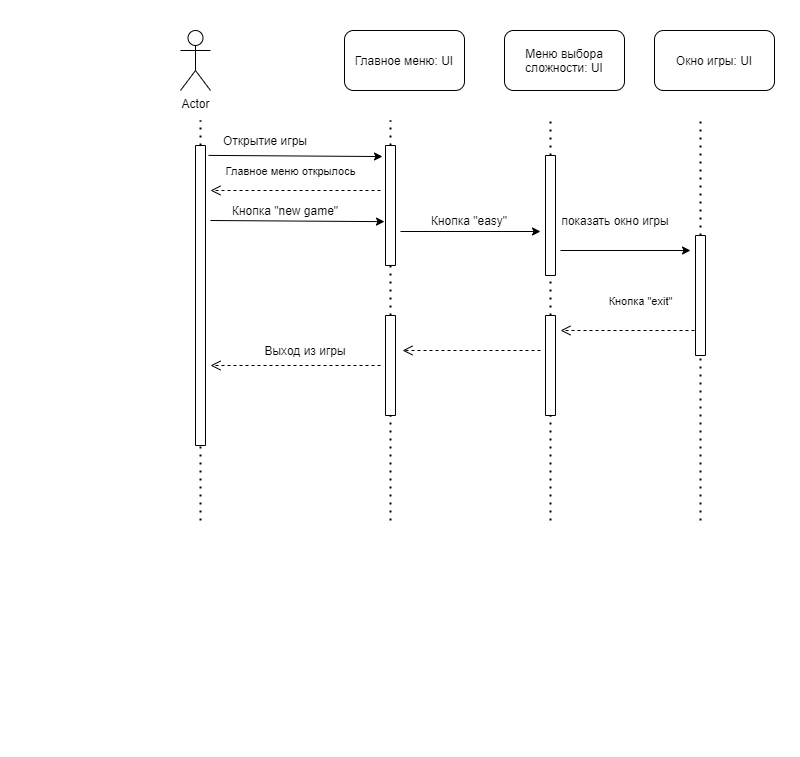

The diagram above was exported from draw.io. Its source (the exported page's mxGraphModel, read from the mxfile embedded in the PNG):
<mxGraphModel dx="1102" dy="652" grid="1" gridSize="10" guides="1" tooltips="1" connect="1" arrows="1" fold="1" page="1" pageScale="1" pageWidth="827" pageHeight="1169" math="0" shadow="0">
  <root>
    <mxCell id="0" />
    <mxCell id="1" parent="0" />
    <mxCell id="W7QjfnCT9nATSHqGRcy7-1" value="Actor" style="shape=umlActor;verticalLabelPosition=bottom;verticalAlign=top;html=1;outlineConnect=0;" vertex="1" parent="1">
      <mxGeometry x="180" y="30" width="30" height="60" as="geometry" />
    </mxCell>
    <mxCell id="W7QjfnCT9nATSHqGRcy7-2" value="" style="endArrow=none;dashed=1;html=1;dashPattern=1 3;strokeWidth=2;" edge="1" parent="1" source="W7QjfnCT9nATSHqGRcy7-3">
      <mxGeometry width="50" height="50" relative="1" as="geometry">
        <mxPoint x="200" y="520" as="sourcePoint" />
        <mxPoint x="200" y="120" as="targetPoint" />
      </mxGeometry>
    </mxCell>
    <mxCell id="W7QjfnCT9nATSHqGRcy7-3" value="" style="rounded=0;whiteSpace=wrap;html=1;rotation=90;" vertex="1" parent="1">
      <mxGeometry x="50" y="290" width="300" height="10" as="geometry" />
    </mxCell>
    <mxCell id="W7QjfnCT9nATSHqGRcy7-4" value="" style="endArrow=none;dashed=1;html=1;dashPattern=1 3;strokeWidth=2;" edge="1" parent="1" target="W7QjfnCT9nATSHqGRcy7-3">
      <mxGeometry width="50" height="50" relative="1" as="geometry">
        <mxPoint x="200" y="520" as="sourcePoint" />
        <mxPoint x="200" y="120" as="targetPoint" />
      </mxGeometry>
    </mxCell>
    <mxCell id="W7QjfnCT9nATSHqGRcy7-5" value="Главное меню: UI" style="rounded=1;whiteSpace=wrap;html=1;" vertex="1" parent="1">
      <mxGeometry x="344" y="30" width="120" height="60" as="geometry" />
    </mxCell>
    <mxCell id="W7QjfnCT9nATSHqGRcy7-6" value="" style="endArrow=none;dashed=1;html=1;dashPattern=1 3;strokeWidth=2;" edge="1" parent="1" source="W7QjfnCT9nATSHqGRcy7-7">
      <mxGeometry width="50" height="50" relative="1" as="geometry">
        <mxPoint x="390" y="520" as="sourcePoint" />
        <mxPoint x="390" y="120" as="targetPoint" />
      </mxGeometry>
    </mxCell>
    <mxCell id="W7QjfnCT9nATSHqGRcy7-7" value="" style="rounded=0;whiteSpace=wrap;html=1;rotation=90;" vertex="1" parent="1">
      <mxGeometry x="330" y="200" width="120" height="10" as="geometry" />
    </mxCell>
    <mxCell id="W7QjfnCT9nATSHqGRcy7-8" value="" style="endArrow=none;dashed=1;html=1;dashPattern=1 3;strokeWidth=2;" edge="1" parent="1" source="W7QjfnCT9nATSHqGRcy7-30" target="W7QjfnCT9nATSHqGRcy7-7">
      <mxGeometry width="50" height="50" relative="1" as="geometry">
        <mxPoint x="390" y="520" as="sourcePoint" />
        <mxPoint x="390" y="120" as="targetPoint" />
      </mxGeometry>
    </mxCell>
    <mxCell id="W7QjfnCT9nATSHqGRcy7-9" value="" style="endArrow=classic;html=1;exitX=0.033;exitY=-0.3;exitDx=0;exitDy=0;exitPerimeter=0;entryX=0.092;entryY=1.3;entryDx=0;entryDy=0;entryPerimeter=0;" edge="1" parent="1" source="W7QjfnCT9nATSHqGRcy7-3" target="W7QjfnCT9nATSHqGRcy7-7">
      <mxGeometry width="50" height="50" relative="1" as="geometry">
        <mxPoint x="210" y="200" as="sourcePoint" />
        <mxPoint x="260" y="150" as="targetPoint" />
      </mxGeometry>
    </mxCell>
    <mxCell id="W7QjfnCT9nATSHqGRcy7-10" value="Открытие игры" style="text;html=1;strokeColor=none;fillColor=none;align=center;verticalAlign=middle;whiteSpace=wrap;rounded=0;" vertex="1" parent="1">
      <mxGeometry x="220" y="130" width="90" height="20" as="geometry" />
    </mxCell>
    <mxCell id="W7QjfnCT9nATSHqGRcy7-12" value="Главное меню открылось" style="html=1;verticalAlign=bottom;endArrow=open;dashed=1;endSize=8;" edge="1" parent="1">
      <mxGeometry x="0.0588" y="-10" relative="1" as="geometry">
        <mxPoint x="380" y="190" as="sourcePoint" />
        <mxPoint x="210" y="190" as="targetPoint" />
        <mxPoint as="offset" />
      </mxGeometry>
    </mxCell>
    <mxCell id="W7QjfnCT9nATSHqGRcy7-13" value="" style="endArrow=classic;html=1;exitX=0.033;exitY=-0.3;exitDx=0;exitDy=0;exitPerimeter=0;entryX=0.092;entryY=1.3;entryDx=0;entryDy=0;entryPerimeter=0;" edge="1" parent="1">
      <mxGeometry width="50" height="50" relative="1" as="geometry">
        <mxPoint x="210" y="220.00000000000009" as="sourcePoint" />
        <mxPoint x="384" y="221.13999999999996" as="targetPoint" />
      </mxGeometry>
    </mxCell>
    <mxCell id="W7QjfnCT9nATSHqGRcy7-14" value="Кнопка &quot;new game&quot;" style="text;html=1;strokeColor=none;fillColor=none;align=center;verticalAlign=middle;whiteSpace=wrap;rounded=0;" vertex="1" parent="1">
      <mxGeometry x="230" y="200" width="110" height="20" as="geometry" />
    </mxCell>
    <mxCell id="W7QjfnCT9nATSHqGRcy7-15" value="Меню выбора сложности: UI" style="rounded=1;whiteSpace=wrap;html=1;" vertex="1" parent="1">
      <mxGeometry x="504" y="30" width="120" height="60" as="geometry" />
    </mxCell>
    <mxCell id="W7QjfnCT9nATSHqGRcy7-16" value="" style="endArrow=none;dashed=1;html=1;dashPattern=1 3;strokeWidth=2;" edge="1" parent="1" source="W7QjfnCT9nATSHqGRcy7-17">
      <mxGeometry width="50" height="50" relative="1" as="geometry">
        <mxPoint x="550" y="520" as="sourcePoint" />
        <mxPoint x="550" y="120" as="targetPoint" />
      </mxGeometry>
    </mxCell>
    <mxCell id="W7QjfnCT9nATSHqGRcy7-17" value="" style="rounded=0;whiteSpace=wrap;html=1;rotation=90;" vertex="1" parent="1">
      <mxGeometry x="490" y="210" width="120" height="10" as="geometry" />
    </mxCell>
    <mxCell id="W7QjfnCT9nATSHqGRcy7-18" value="" style="endArrow=none;dashed=1;html=1;dashPattern=1 3;strokeWidth=2;" edge="1" parent="1" target="W7QjfnCT9nATSHqGRcy7-17" source="W7QjfnCT9nATSHqGRcy7-28">
      <mxGeometry width="50" height="50" relative="1" as="geometry">
        <mxPoint x="550" y="520" as="sourcePoint" />
        <mxPoint x="550" y="120" as="targetPoint" />
      </mxGeometry>
    </mxCell>
    <mxCell id="W7QjfnCT9nATSHqGRcy7-19" value="" style="endArrow=classic;html=1;" edge="1" parent="1">
      <mxGeometry width="50" height="50" relative="1" as="geometry">
        <mxPoint x="400" y="231" as="sourcePoint" />
        <mxPoint x="540" y="231" as="targetPoint" />
      </mxGeometry>
    </mxCell>
    <mxCell id="W7QjfnCT9nATSHqGRcy7-20" value="Кнопка &quot;easy&quot;" style="text;html=1;strokeColor=none;fillColor=none;align=center;verticalAlign=middle;whiteSpace=wrap;rounded=0;" vertex="1" parent="1">
      <mxGeometry x="414" y="210" width="110" height="20" as="geometry" />
    </mxCell>
    <mxCell id="W7QjfnCT9nATSHqGRcy7-21" value="Окно игры: UI" style="rounded=1;whiteSpace=wrap;html=1;" vertex="1" parent="1">
      <mxGeometry x="654" y="30" width="120" height="60" as="geometry" />
    </mxCell>
    <mxCell id="W7QjfnCT9nATSHqGRcy7-22" value="" style="endArrow=none;dashed=1;html=1;dashPattern=1 3;strokeWidth=2;" edge="1" parent="1" source="W7QjfnCT9nATSHqGRcy7-23">
      <mxGeometry width="50" height="50" relative="1" as="geometry">
        <mxPoint x="700" y="520" as="sourcePoint" />
        <mxPoint x="700" y="120" as="targetPoint" />
      </mxGeometry>
    </mxCell>
    <mxCell id="W7QjfnCT9nATSHqGRcy7-23" value="" style="rounded=0;whiteSpace=wrap;html=1;rotation=90;" vertex="1" parent="1">
      <mxGeometry x="640" y="290" width="120" height="10" as="geometry" />
    </mxCell>
    <mxCell id="W7QjfnCT9nATSHqGRcy7-24" value="" style="endArrow=none;dashed=1;html=1;dashPattern=1 3;strokeWidth=2;" edge="1" parent="1" target="W7QjfnCT9nATSHqGRcy7-23">
      <mxGeometry width="50" height="50" relative="1" as="geometry">
        <mxPoint x="700" y="520" as="sourcePoint" />
        <mxPoint x="700" y="120" as="targetPoint" />
      </mxGeometry>
    </mxCell>
    <mxCell id="W7QjfnCT9nATSHqGRcy7-25" value="" style="endArrow=classic;html=1;" edge="1" parent="1">
      <mxGeometry width="50" height="50" relative="1" as="geometry">
        <mxPoint x="560" y="250" as="sourcePoint" />
        <mxPoint x="690" y="250" as="targetPoint" />
      </mxGeometry>
    </mxCell>
    <mxCell id="W7QjfnCT9nATSHqGRcy7-26" value="показать окно игры" style="text;html=1;strokeColor=none;fillColor=none;align=center;verticalAlign=middle;whiteSpace=wrap;rounded=0;" vertex="1" parent="1">
      <mxGeometry x="560" y="210" width="110" height="20" as="geometry" />
    </mxCell>
    <mxCell id="W7QjfnCT9nATSHqGRcy7-27" value="Кнопка &quot;exit&quot;" style="html=1;verticalAlign=bottom;endArrow=open;dashed=1;endSize=8;" edge="1" parent="1">
      <mxGeometry x="-0.194" y="-20" relative="1" as="geometry">
        <mxPoint x="694" y="330" as="sourcePoint" />
        <mxPoint x="560" y="330" as="targetPoint" />
        <mxPoint as="offset" />
      </mxGeometry>
    </mxCell>
    <mxCell id="W7QjfnCT9nATSHqGRcy7-28" value="" style="rounded=0;whiteSpace=wrap;html=1;rotation=90;" vertex="1" parent="1">
      <mxGeometry x="500" y="360" width="100" height="10" as="geometry" />
    </mxCell>
    <mxCell id="W7QjfnCT9nATSHqGRcy7-29" value="" style="endArrow=none;dashed=1;html=1;dashPattern=1 3;strokeWidth=2;" edge="1" parent="1" target="W7QjfnCT9nATSHqGRcy7-28">
      <mxGeometry width="50" height="50" relative="1" as="geometry">
        <mxPoint x="550" y="520" as="sourcePoint" />
        <mxPoint x="550" y="275" as="targetPoint" />
      </mxGeometry>
    </mxCell>
    <mxCell id="W7QjfnCT9nATSHqGRcy7-30" value="" style="rounded=0;whiteSpace=wrap;html=1;rotation=90;" vertex="1" parent="1">
      <mxGeometry x="340" y="360" width="100" height="10" as="geometry" />
    </mxCell>
    <mxCell id="W7QjfnCT9nATSHqGRcy7-31" value="" style="endArrow=none;dashed=1;html=1;dashPattern=1 3;strokeWidth=2;" edge="1" parent="1" target="W7QjfnCT9nATSHqGRcy7-30">
      <mxGeometry width="50" height="50" relative="1" as="geometry">
        <mxPoint x="390" y="520" as="sourcePoint" />
        <mxPoint x="390" y="265" as="targetPoint" />
      </mxGeometry>
    </mxCell>
    <mxCell id="W7QjfnCT9nATSHqGRcy7-32" value="" style="html=1;verticalAlign=bottom;endArrow=open;dashed=1;endSize=8;" edge="1" parent="1">
      <mxGeometry x="-0.194" y="-20" relative="1" as="geometry">
        <mxPoint x="540" y="350" as="sourcePoint" />
        <mxPoint x="402" y="350" as="targetPoint" />
        <mxPoint as="offset" />
      </mxGeometry>
    </mxCell>
    <mxCell id="W7QjfnCT9nATSHqGRcy7-33" value="" style="html=1;verticalAlign=bottom;endArrow=open;dashed=1;endSize=8;" edge="1" parent="1">
      <mxGeometry x="-0.194" y="-20" relative="1" as="geometry">
        <mxPoint x="380" y="365" as="sourcePoint" />
        <mxPoint x="210" y="365" as="targetPoint" />
        <mxPoint as="offset" />
      </mxGeometry>
    </mxCell>
    <mxCell id="W7QjfnCT9nATSHqGRcy7-34" value="Выход из игры" style="text;html=1;strokeColor=none;fillColor=none;align=center;verticalAlign=middle;whiteSpace=wrap;rounded=0;" vertex="1" parent="1">
      <mxGeometry x="260" y="340" width="90" height="20" as="geometry" />
    </mxCell>
  </root>
</mxGraphModel>